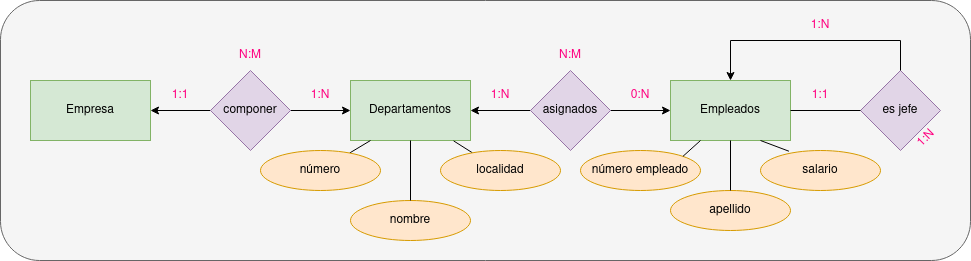

The diagram above was exported from draw.io. Its source (the exported page's mxGraphModel, read from the mxfile embedded in the PNG):
<mxGraphModel dx="1422" dy="755" grid="1" gridSize="10" guides="1" tooltips="1" connect="1" arrows="1" fold="1" page="1" pageScale="1" pageWidth="850" pageHeight="1100" math="0" shadow="0">
  <root>
    <mxCell id="0" />
    <mxCell id="1" parent="0" />
    <mxCell id="xGKLwag3dJ6MW8IDwMVy-1" value="" style="rounded=1;whiteSpace=wrap;html=1;fillColor=#f5f5f5;strokeColor=#666666;fontColor=#333333;" parent="1" vertex="1">
      <mxGeometry x="40" y="80" width="970" height="260" as="geometry" />
    </mxCell>
    <mxCell id="xGKLwag3dJ6MW8IDwMVy-2" value="Empresa" style="rounded=0;whiteSpace=wrap;html=1;fillColor=#d5e8d4;strokeColor=#82b366;" parent="1" vertex="1">
      <mxGeometry x="70" y="160" width="120" height="60" as="geometry" />
    </mxCell>
    <mxCell id="xGKLwag3dJ6MW8IDwMVy-3" style="edgeStyle=orthogonalEdgeStyle;rounded=0;orthogonalLoop=1;jettySize=auto;html=1;" parent="1" source="xGKLwag3dJ6MW8IDwMVy-5" target="xGKLwag3dJ6MW8IDwMVy-2" edge="1">
      <mxGeometry relative="1" as="geometry" />
    </mxCell>
    <mxCell id="xGKLwag3dJ6MW8IDwMVy-4" style="edgeStyle=orthogonalEdgeStyle;rounded=0;orthogonalLoop=1;jettySize=auto;html=1;" parent="1" source="xGKLwag3dJ6MW8IDwMVy-5" target="xGKLwag3dJ6MW8IDwMVy-6" edge="1">
      <mxGeometry relative="1" as="geometry" />
    </mxCell>
    <mxCell id="xGKLwag3dJ6MW8IDwMVy-5" value="componer" style="rhombus;whiteSpace=wrap;html=1;fillColor=#e1d5e7;strokeColor=#9673a6;" parent="1" vertex="1">
      <mxGeometry x="250" y="150" width="80" height="80" as="geometry" />
    </mxCell>
    <mxCell id="xGKLwag3dJ6MW8IDwMVy-6" value="Departamentos" style="rounded=0;whiteSpace=wrap;html=1;fillColor=#d5e8d4;strokeColor=#82b366;" parent="1" vertex="1">
      <mxGeometry x="390" y="160" width="120" height="60" as="geometry" />
    </mxCell>
    <mxCell id="xGKLwag3dJ6MW8IDwMVy-7" style="edgeStyle=orthogonalEdgeStyle;rounded=0;orthogonalLoop=1;jettySize=auto;html=1;fontColor=#FF0080;" parent="1" source="xGKLwag3dJ6MW8IDwMVy-9" target="xGKLwag3dJ6MW8IDwMVy-10" edge="1">
      <mxGeometry relative="1" as="geometry" />
    </mxCell>
    <mxCell id="xGKLwag3dJ6MW8IDwMVy-8" style="edgeStyle=orthogonalEdgeStyle;rounded=0;orthogonalLoop=1;jettySize=auto;html=1;fontColor=#FF0080;" parent="1" source="xGKLwag3dJ6MW8IDwMVy-9" target="xGKLwag3dJ6MW8IDwMVy-6" edge="1">
      <mxGeometry relative="1" as="geometry" />
    </mxCell>
    <mxCell id="xGKLwag3dJ6MW8IDwMVy-9" value="asignados" style="rhombus;whiteSpace=wrap;html=1;fillColor=#e1d5e7;strokeColor=#9673a6;" parent="1" vertex="1">
      <mxGeometry x="570" y="150" width="80" height="80" as="geometry" />
    </mxCell>
    <mxCell id="xGKLwag3dJ6MW8IDwMVy-10" value="Empleados" style="rounded=0;whiteSpace=wrap;html=1;fillColor=#d5e8d4;strokeColor=#82b366;" parent="1" vertex="1">
      <mxGeometry x="710" y="160" width="120" height="60" as="geometry" />
    </mxCell>
    <mxCell id="xGKLwag3dJ6MW8IDwMVy-12" value="&lt;font color=&quot;#ff0080&quot;&gt;1:N&lt;/font&gt;" style="text;html=1;strokeColor=none;fillColor=none;align=center;verticalAlign=middle;whiteSpace=wrap;rounded=0;" parent="1" vertex="1">
      <mxGeometry x="330" y="160" width="60" height="30" as="geometry" />
    </mxCell>
    <mxCell id="xGKLwag3dJ6MW8IDwMVy-13" value="N:M" style="text;html=1;strokeColor=none;fillColor=none;align=center;verticalAlign=middle;whiteSpace=wrap;rounded=0;fontColor=#FF0080;" parent="1" vertex="1">
      <mxGeometry x="260" y="120" width="60" height="30" as="geometry" />
    </mxCell>
    <mxCell id="xGKLwag3dJ6MW8IDwMVy-14" value="0:N" style="text;html=1;strokeColor=none;fillColor=none;align=center;verticalAlign=middle;whiteSpace=wrap;rounded=0;fontColor=#FF0080;" parent="1" vertex="1">
      <mxGeometry x="650" y="160" width="60" height="30" as="geometry" />
    </mxCell>
    <mxCell id="xGKLwag3dJ6MW8IDwMVy-15" value="1:N" style="text;html=1;strokeColor=none;fillColor=none;align=center;verticalAlign=middle;whiteSpace=wrap;rounded=0;fontColor=#FF0080;" parent="1" vertex="1">
      <mxGeometry x="510" y="160" width="60" height="30" as="geometry" />
    </mxCell>
    <mxCell id="xGKLwag3dJ6MW8IDwMVy-16" value="N:M" style="text;html=1;strokeColor=none;fillColor=none;align=center;verticalAlign=middle;whiteSpace=wrap;rounded=0;fontColor=#FF0080;" parent="1" vertex="1">
      <mxGeometry x="580" y="120" width="60" height="30" as="geometry" />
    </mxCell>
    <mxCell id="xGKLwag3dJ6MW8IDwMVy-17" value="" style="endArrow=none;html=1;rounded=0;fontColor=#FF0080;" parent="1" target="xGKLwag3dJ6MW8IDwMVy-18" edge="1">
      <mxGeometry width="50" height="50" relative="1" as="geometry">
        <mxPoint x="410" y="220" as="sourcePoint" />
        <mxPoint x="410" y="220" as="targetPoint" />
      </mxGeometry>
    </mxCell>
    <mxCell id="xGKLwag3dJ6MW8IDwMVy-18" value="&lt;font color=&quot;#000000&quot;&gt;número&lt;/font&gt;" style="ellipse;whiteSpace=wrap;html=1;fillColor=#ffe6cc;strokeColor=#d79b00;" parent="1" vertex="1">
      <mxGeometry x="300" y="230" width="120" height="40" as="geometry" />
    </mxCell>
    <mxCell id="xGKLwag3dJ6MW8IDwMVy-19" value="nombre" style="ellipse;whiteSpace=wrap;html=1;fillColor=#ffe6cc;strokeColor=#d79b00;" parent="1" vertex="1">
      <mxGeometry x="390" y="280" width="120" height="40" as="geometry" />
    </mxCell>
    <mxCell id="xGKLwag3dJ6MW8IDwMVy-20" value="" style="endArrow=none;html=1;rounded=0;fontColor=#000000;exitX=0.5;exitY=0;exitDx=0;exitDy=0;entryX=0.5;entryY=1;entryDx=0;entryDy=0;" parent="1" source="xGKLwag3dJ6MW8IDwMVy-19" target="xGKLwag3dJ6MW8IDwMVy-6" edge="1">
      <mxGeometry width="50" height="50" relative="1" as="geometry">
        <mxPoint x="404" y="270" as="sourcePoint" />
        <mxPoint x="454" y="220" as="targetPoint" />
      </mxGeometry>
    </mxCell>
    <mxCell id="xGKLwag3dJ6MW8IDwMVy-21" value="" style="endArrow=none;html=1;rounded=0;fontColor=#000000;entryX=0.859;entryY=1.006;entryDx=0;entryDy=0;entryPerimeter=0;" parent="1" source="xGKLwag3dJ6MW8IDwMVy-22" target="xGKLwag3dJ6MW8IDwMVy-6" edge="1">
      <mxGeometry width="50" height="50" relative="1" as="geometry">
        <mxPoint x="550" y="200" as="sourcePoint" />
        <mxPoint x="600" y="250" as="targetPoint" />
      </mxGeometry>
    </mxCell>
    <mxCell id="xGKLwag3dJ6MW8IDwMVy-22" value="localidad" style="ellipse;whiteSpace=wrap;html=1;fillColor=#ffe6cc;strokeColor=#d79b00;" parent="1" vertex="1">
      <mxGeometry x="480" y="230" width="120" height="40" as="geometry" />
    </mxCell>
    <mxCell id="xGKLwag3dJ6MW8IDwMVy-23" value="número empleado" style="ellipse;whiteSpace=wrap;html=1;fillColor=#ffe6cc;strokeColor=#d79b00;" parent="1" vertex="1">
      <mxGeometry x="620" y="230" width="120" height="40" as="geometry" />
    </mxCell>
    <mxCell id="xGKLwag3dJ6MW8IDwMVy-24" value="apellido" style="ellipse;whiteSpace=wrap;html=1;fillColor=#ffe6cc;strokeColor=#d79b00;" parent="1" vertex="1">
      <mxGeometry x="710" y="270" width="120" height="40" as="geometry" />
    </mxCell>
    <mxCell id="xGKLwag3dJ6MW8IDwMVy-25" value="salario" style="ellipse;whiteSpace=wrap;html=1;fillColor=#ffe6cc;strokeColor=#d79b00;" parent="1" vertex="1">
      <mxGeometry x="800" y="230" width="120" height="40" as="geometry" />
    </mxCell>
    <mxCell id="xGKLwag3dJ6MW8IDwMVy-26" value="" style="endArrow=none;html=1;rounded=0;fontColor=#000000;entryX=1;entryY=0;entryDx=0;entryDy=0;exitX=0.25;exitY=1;exitDx=0;exitDy=0;" parent="1" source="xGKLwag3dJ6MW8IDwMVy-10" target="xGKLwag3dJ6MW8IDwMVy-23" edge="1">
      <mxGeometry width="50" height="50" relative="1" as="geometry">
        <mxPoint x="690" y="300" as="sourcePoint" />
        <mxPoint x="740" y="250" as="targetPoint" />
      </mxGeometry>
    </mxCell>
    <mxCell id="xGKLwag3dJ6MW8IDwMVy-27" value="" style="endArrow=none;html=1;rounded=0;fontColor=#000000;entryX=0.5;entryY=0;entryDx=0;entryDy=0;exitX=0.5;exitY=1;exitDx=0;exitDy=0;" parent="1" source="xGKLwag3dJ6MW8IDwMVy-10" target="xGKLwag3dJ6MW8IDwMVy-24" edge="1">
      <mxGeometry width="50" height="50" relative="1" as="geometry">
        <mxPoint x="640" y="340" as="sourcePoint" />
        <mxPoint x="690" y="290" as="targetPoint" />
      </mxGeometry>
    </mxCell>
    <mxCell id="xGKLwag3dJ6MW8IDwMVy-28" value="" style="endArrow=none;html=1;rounded=0;fontColor=#000000;entryX=0.237;entryY=0.018;entryDx=0;entryDy=0;entryPerimeter=0;exitX=0.75;exitY=1;exitDx=0;exitDy=0;" parent="1" source="xGKLwag3dJ6MW8IDwMVy-10" target="xGKLwag3dJ6MW8IDwMVy-25" edge="1">
      <mxGeometry width="50" height="50" relative="1" as="geometry">
        <mxPoint x="720" y="380" as="sourcePoint" />
        <mxPoint x="770" y="330" as="targetPoint" />
      </mxGeometry>
    </mxCell>
    <mxCell id="xGKLwag3dJ6MW8IDwMVy-29" value="es jefe" style="rhombus;whiteSpace=wrap;html=1;fillColor=#e1d5e7;strokeColor=#9673a6;" parent="1" vertex="1">
      <mxGeometry x="900" y="150" width="80" height="80" as="geometry" />
    </mxCell>
    <mxCell id="xGKLwag3dJ6MW8IDwMVy-30" value="" style="endArrow=none;html=1;rounded=0;exitX=1;exitY=0.5;exitDx=0;exitDy=0;entryX=0;entryY=0.5;entryDx=0;entryDy=0;" parent="1" source="xGKLwag3dJ6MW8IDwMVy-10" target="xGKLwag3dJ6MW8IDwMVy-29" edge="1">
      <mxGeometry width="50" height="50" relative="1" as="geometry">
        <mxPoint x="830" y="132" as="sourcePoint" />
        <mxPoint x="880" y="82" as="targetPoint" />
      </mxGeometry>
    </mxCell>
    <mxCell id="xGKLwag3dJ6MW8IDwMVy-31" value="1:1" style="text;html=1;strokeColor=none;fillColor=none;align=center;verticalAlign=middle;whiteSpace=wrap;rounded=0;fontColor=#FF0080;" parent="1" vertex="1">
      <mxGeometry x="830" y="160" width="60" height="30" as="geometry" />
    </mxCell>
    <mxCell id="xGKLwag3dJ6MW8IDwMVy-32" value="" style="endArrow=classic;html=1;rounded=0;exitX=0.5;exitY=0;exitDx=0;exitDy=0;entryX=0.5;entryY=0;entryDx=0;entryDy=0;" parent="1" source="xGKLwag3dJ6MW8IDwMVy-29" target="xGKLwag3dJ6MW8IDwMVy-10" edge="1">
      <mxGeometry width="50" height="50" relative="1" as="geometry">
        <mxPoint x="790" y="74" as="sourcePoint" />
        <mxPoint x="840" y="24" as="targetPoint" />
        <Array as="points">
          <mxPoint x="940" y="120" />
          <mxPoint x="770" y="120" />
        </Array>
      </mxGeometry>
    </mxCell>
    <mxCell id="xGKLwag3dJ6MW8IDwMVy-33" value="1:N" style="text;html=1;strokeColor=none;fillColor=none;align=center;verticalAlign=middle;whiteSpace=wrap;rounded=0;fontColor=#FF0080;" parent="1" vertex="1">
      <mxGeometry x="830" y="90" width="60" height="30" as="geometry" />
    </mxCell>
    <mxCell id="uDaUs_IFOLRvrlQs_TTG-1" value="1:N" style="text;html=1;strokeColor=none;fillColor=none;align=center;verticalAlign=middle;whiteSpace=wrap;rounded=0;fontColor=#FF0080;rotation=-45;" parent="1" vertex="1">
      <mxGeometry x="936" y="203" width="60" height="30" as="geometry" />
    </mxCell>
    <mxCell id="x5B2yA7zRFuXRiSRFrQY-1" value="1:1" style="text;html=1;strokeColor=none;fillColor=none;align=center;verticalAlign=middle;whiteSpace=wrap;rounded=0;fontColor=#FF0080;" vertex="1" parent="1">
      <mxGeometry x="190" y="160" width="60" height="30" as="geometry" />
    </mxCell>
  </root>
</mxGraphModel>